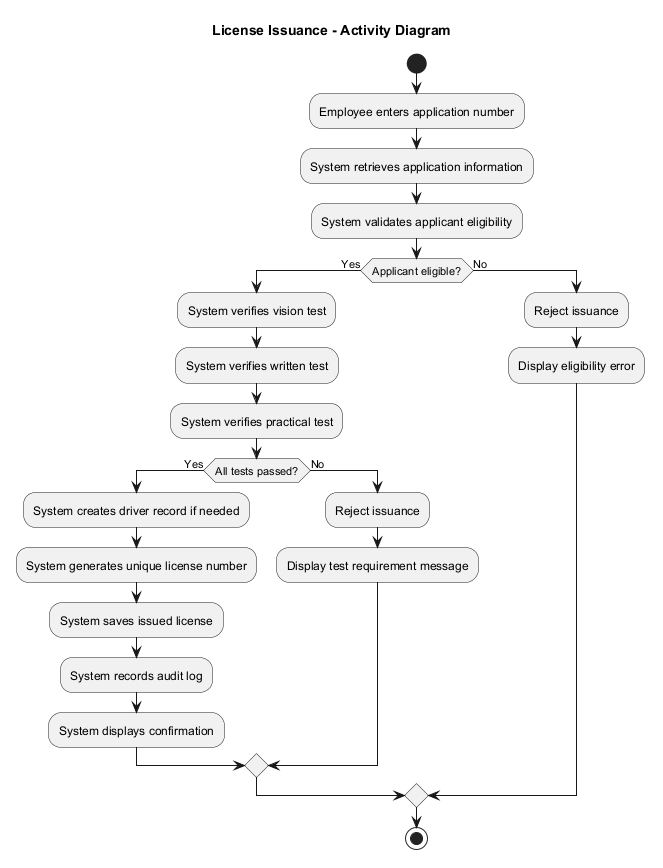

The diagram above was rendered by PlantUML. Its source (embedded in the PNG):
@startuml license-issuance-activity
title License Issuance - Activity Diagram

start

:Employee enters application number;
:System retrieves application information;
:System validates applicant eligibility;

if (Applicant eligible?) then (Yes)
  :System verifies vision test;
  :System verifies written test;
  :System verifies practical test;

  if (All tests passed?) then (Yes)
    :System creates driver record if needed;
    :System generates unique license number;
    :System saves issued license;
    :System records audit log;
    :System displays confirmation;
  else (No)
    :Reject issuance;
    :Display test requirement message;
  endif
else (No)
  :Reject issuance;
  :Display eligibility error;
endif

stop
@enduml